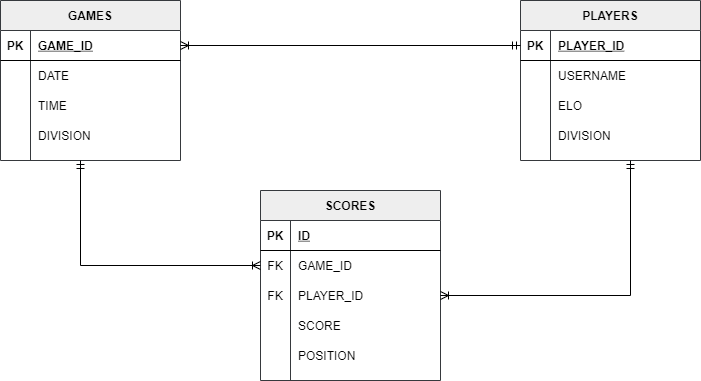

The diagram above was exported from draw.io. Its source (the exported page's mxGraphModel, read from the mxfile embedded in the PNG):
<mxGraphModel dx="868" dy="450" grid="0" gridSize="10" guides="1" tooltips="1" connect="1" arrows="1" fold="1" page="1" pageScale="1" pageWidth="827" pageHeight="1169" background="#ffffff" math="0" shadow="0">
  <root>
    <mxCell id="0" />
    <mxCell id="1" parent="0" />
    <mxCell id="93I6YiVr4R_4GdT3NAUg-1" value="GAMES" style="shape=table;startSize=30;container=1;collapsible=1;childLayout=tableLayout;fixedRows=1;rowLines=0;fontStyle=1;align=center;resizeLast=1;fillColor=#eeeeee;strokeColor=#36393d;" vertex="1" parent="1">
      <mxGeometry x="80" y="80" width="180" height="160" as="geometry">
        <mxRectangle x="80" y="80" width="71" height="30" as="alternateBounds" />
      </mxGeometry>
    </mxCell>
    <mxCell id="93I6YiVr4R_4GdT3NAUg-2" value="" style="shape=partialRectangle;collapsible=0;dropTarget=0;pointerEvents=0;fillColor=none;top=0;left=0;bottom=1;right=0;points=[[0,0.5],[1,0.5]];portConstraint=eastwest;" vertex="1" parent="93I6YiVr4R_4GdT3NAUg-1">
      <mxGeometry y="30" width="180" height="30" as="geometry" />
    </mxCell>
    <mxCell id="93I6YiVr4R_4GdT3NAUg-3" value="PK" style="shape=partialRectangle;connectable=0;fillColor=none;top=0;left=0;bottom=0;right=0;fontStyle=1;overflow=hidden;" vertex="1" parent="93I6YiVr4R_4GdT3NAUg-2">
      <mxGeometry width="30" height="30" as="geometry" />
    </mxCell>
    <mxCell id="93I6YiVr4R_4GdT3NAUg-4" value="GAME_ID" style="shape=partialRectangle;connectable=0;fillColor=none;top=0;left=0;bottom=0;right=0;align=left;spacingLeft=6;fontStyle=5;overflow=hidden;" vertex="1" parent="93I6YiVr4R_4GdT3NAUg-2">
      <mxGeometry x="30" width="150" height="30" as="geometry" />
    </mxCell>
    <mxCell id="93I6YiVr4R_4GdT3NAUg-5" value="" style="shape=partialRectangle;collapsible=0;dropTarget=0;pointerEvents=0;fillColor=none;top=0;left=0;bottom=0;right=0;points=[[0,0.5],[1,0.5]];portConstraint=eastwest;" vertex="1" parent="93I6YiVr4R_4GdT3NAUg-1">
      <mxGeometry y="60" width="180" height="30" as="geometry" />
    </mxCell>
    <mxCell id="93I6YiVr4R_4GdT3NAUg-6" value="" style="shape=partialRectangle;connectable=0;fillColor=none;top=0;left=0;bottom=0;right=0;editable=1;overflow=hidden;" vertex="1" parent="93I6YiVr4R_4GdT3NAUg-5">
      <mxGeometry width="30" height="30" as="geometry" />
    </mxCell>
    <mxCell id="93I6YiVr4R_4GdT3NAUg-7" value="DATE" style="shape=partialRectangle;connectable=0;fillColor=none;top=0;left=0;bottom=0;right=0;align=left;spacingLeft=6;overflow=hidden;" vertex="1" parent="93I6YiVr4R_4GdT3NAUg-5">
      <mxGeometry x="30" width="150" height="30" as="geometry" />
    </mxCell>
    <mxCell id="93I6YiVr4R_4GdT3NAUg-8" value="" style="shape=partialRectangle;collapsible=0;dropTarget=0;pointerEvents=0;fillColor=none;top=0;left=0;bottom=0;right=0;points=[[0,0.5],[1,0.5]];portConstraint=eastwest;" vertex="1" parent="93I6YiVr4R_4GdT3NAUg-1">
      <mxGeometry y="90" width="180" height="30" as="geometry" />
    </mxCell>
    <mxCell id="93I6YiVr4R_4GdT3NAUg-9" value="" style="shape=partialRectangle;connectable=0;fillColor=none;top=0;left=0;bottom=0;right=0;editable=1;overflow=hidden;" vertex="1" parent="93I6YiVr4R_4GdT3NAUg-8">
      <mxGeometry width="30" height="30" as="geometry" />
    </mxCell>
    <mxCell id="93I6YiVr4R_4GdT3NAUg-10" value="TIME" style="shape=partialRectangle;connectable=0;fillColor=none;top=0;left=0;bottom=0;right=0;align=left;spacingLeft=6;overflow=hidden;" vertex="1" parent="93I6YiVr4R_4GdT3NAUg-8">
      <mxGeometry x="30" width="150" height="30" as="geometry" />
    </mxCell>
    <mxCell id="93I6YiVr4R_4GdT3NAUg-11" value="" style="shape=partialRectangle;collapsible=0;dropTarget=0;pointerEvents=0;fillColor=none;top=0;left=0;bottom=0;right=0;points=[[0,0.5],[1,0.5]];portConstraint=eastwest;" vertex="1" parent="93I6YiVr4R_4GdT3NAUg-1">
      <mxGeometry y="120" width="180" height="30" as="geometry" />
    </mxCell>
    <mxCell id="93I6YiVr4R_4GdT3NAUg-12" value="" style="shape=partialRectangle;connectable=0;fillColor=none;top=0;left=0;bottom=0;right=0;editable=1;overflow=hidden;" vertex="1" parent="93I6YiVr4R_4GdT3NAUg-11">
      <mxGeometry width="30" height="30" as="geometry" />
    </mxCell>
    <mxCell id="93I6YiVr4R_4GdT3NAUg-13" value="DIVISION" style="shape=partialRectangle;connectable=0;fillColor=none;top=0;left=0;bottom=0;right=0;align=left;spacingLeft=6;overflow=hidden;" vertex="1" parent="93I6YiVr4R_4GdT3NAUg-11">
      <mxGeometry x="30" width="150" height="30" as="geometry" />
    </mxCell>
    <mxCell id="93I6YiVr4R_4GdT3NAUg-14" value="SCORES" style="shape=table;startSize=30;container=1;collapsible=1;childLayout=tableLayout;fixedRows=1;rowLines=0;fontStyle=1;align=center;resizeLast=1;fillColor=#eeeeee;strokeColor=#36393d;" vertex="1" parent="1">
      <mxGeometry x="340" y="270" width="180" height="190" as="geometry" />
    </mxCell>
    <mxCell id="93I6YiVr4R_4GdT3NAUg-15" value="" style="shape=partialRectangle;collapsible=0;dropTarget=0;pointerEvents=0;fillColor=none;top=0;left=0;bottom=1;right=0;points=[[0,0.5],[1,0.5]];portConstraint=eastwest;" vertex="1" parent="93I6YiVr4R_4GdT3NAUg-14">
      <mxGeometry y="30" width="180" height="30" as="geometry" />
    </mxCell>
    <mxCell id="93I6YiVr4R_4GdT3NAUg-16" value="PK" style="shape=partialRectangle;connectable=0;fillColor=none;top=0;left=0;bottom=0;right=0;fontStyle=1;overflow=hidden;" vertex="1" parent="93I6YiVr4R_4GdT3NAUg-15">
      <mxGeometry width="30" height="30" as="geometry" />
    </mxCell>
    <mxCell id="93I6YiVr4R_4GdT3NAUg-17" value="ID" style="shape=partialRectangle;connectable=0;fillColor=none;top=0;left=0;bottom=0;right=0;align=left;spacingLeft=6;fontStyle=5;overflow=hidden;" vertex="1" parent="93I6YiVr4R_4GdT3NAUg-15">
      <mxGeometry x="30" width="150" height="30" as="geometry" />
    </mxCell>
    <mxCell id="93I6YiVr4R_4GdT3NAUg-18" value="" style="shape=partialRectangle;collapsible=0;dropTarget=0;pointerEvents=0;fillColor=none;top=0;left=0;bottom=0;right=0;points=[[0,0.5],[1,0.5]];portConstraint=eastwest;" vertex="1" parent="93I6YiVr4R_4GdT3NAUg-14">
      <mxGeometry y="60" width="180" height="30" as="geometry" />
    </mxCell>
    <mxCell id="93I6YiVr4R_4GdT3NAUg-19" value="FK" style="shape=partialRectangle;connectable=0;fillColor=none;top=0;left=0;bottom=0;right=0;editable=1;overflow=hidden;" vertex="1" parent="93I6YiVr4R_4GdT3NAUg-18">
      <mxGeometry width="30" height="30" as="geometry" />
    </mxCell>
    <mxCell id="93I6YiVr4R_4GdT3NAUg-20" value="GAME_ID" style="shape=partialRectangle;connectable=0;fillColor=none;top=0;left=0;bottom=0;right=0;align=left;spacingLeft=6;overflow=hidden;" vertex="1" parent="93I6YiVr4R_4GdT3NAUg-18">
      <mxGeometry x="30" width="150" height="30" as="geometry" />
    </mxCell>
    <mxCell id="93I6YiVr4R_4GdT3NAUg-21" value="" style="shape=partialRectangle;collapsible=0;dropTarget=0;pointerEvents=0;fillColor=none;top=0;left=0;bottom=0;right=0;points=[[0,0.5],[1,0.5]];portConstraint=eastwest;" vertex="1" parent="93I6YiVr4R_4GdT3NAUg-14">
      <mxGeometry y="90" width="180" height="30" as="geometry" />
    </mxCell>
    <mxCell id="93I6YiVr4R_4GdT3NAUg-22" value="FK" style="shape=partialRectangle;connectable=0;fillColor=none;top=0;left=0;bottom=0;right=0;editable=1;overflow=hidden;" vertex="1" parent="93I6YiVr4R_4GdT3NAUg-21">
      <mxGeometry width="30" height="30" as="geometry" />
    </mxCell>
    <mxCell id="93I6YiVr4R_4GdT3NAUg-23" value="PLAYER_ID" style="shape=partialRectangle;connectable=0;fillColor=none;top=0;left=0;bottom=0;right=0;align=left;spacingLeft=6;overflow=hidden;" vertex="1" parent="93I6YiVr4R_4GdT3NAUg-21">
      <mxGeometry x="30" width="150" height="30" as="geometry" />
    </mxCell>
    <mxCell id="93I6YiVr4R_4GdT3NAUg-24" value="" style="shape=partialRectangle;collapsible=0;dropTarget=0;pointerEvents=0;fillColor=none;top=0;left=0;bottom=0;right=0;points=[[0,0.5],[1,0.5]];portConstraint=eastwest;" vertex="1" parent="93I6YiVr4R_4GdT3NAUg-14">
      <mxGeometry y="120" width="180" height="30" as="geometry" />
    </mxCell>
    <mxCell id="93I6YiVr4R_4GdT3NAUg-25" value="" style="shape=partialRectangle;connectable=0;fillColor=none;top=0;left=0;bottom=0;right=0;editable=1;overflow=hidden;" vertex="1" parent="93I6YiVr4R_4GdT3NAUg-24">
      <mxGeometry width="30" height="30" as="geometry" />
    </mxCell>
    <mxCell id="93I6YiVr4R_4GdT3NAUg-26" value="SCORE" style="shape=partialRectangle;connectable=0;fillColor=none;top=0;left=0;bottom=0;right=0;align=left;spacingLeft=6;overflow=hidden;" vertex="1" parent="93I6YiVr4R_4GdT3NAUg-24">
      <mxGeometry x="30" width="150" height="30" as="geometry" />
    </mxCell>
    <mxCell id="93I6YiVr4R_4GdT3NAUg-40" value="" style="shape=partialRectangle;collapsible=0;dropTarget=0;pointerEvents=0;fillColor=none;top=0;left=0;bottom=0;right=0;points=[[0,0.5],[1,0.5]];portConstraint=eastwest;" vertex="1" parent="93I6YiVr4R_4GdT3NAUg-14">
      <mxGeometry y="150" width="180" height="30" as="geometry" />
    </mxCell>
    <mxCell id="93I6YiVr4R_4GdT3NAUg-41" value="" style="shape=partialRectangle;connectable=0;fillColor=none;top=0;left=0;bottom=0;right=0;editable=1;overflow=hidden;" vertex="1" parent="93I6YiVr4R_4GdT3NAUg-40">
      <mxGeometry width="30" height="30" as="geometry" />
    </mxCell>
    <mxCell id="93I6YiVr4R_4GdT3NAUg-42" value="POSITION" style="shape=partialRectangle;connectable=0;fillColor=none;top=0;left=0;bottom=0;right=0;align=left;spacingLeft=6;overflow=hidden;" vertex="1" parent="93I6YiVr4R_4GdT3NAUg-40">
      <mxGeometry x="30" width="150" height="30" as="geometry" />
    </mxCell>
    <mxCell id="93I6YiVr4R_4GdT3NAUg-27" value="PLAYERS" style="shape=table;startSize=30;container=1;collapsible=1;childLayout=tableLayout;fixedRows=1;rowLines=0;fontStyle=1;align=center;resizeLast=1;fillColor=#eeeeee;strokeColor=#36393d;" vertex="1" parent="1">
      <mxGeometry x="600" y="80" width="180" height="160" as="geometry">
        <mxRectangle x="600" y="80" width="90" height="30" as="alternateBounds" />
      </mxGeometry>
    </mxCell>
    <mxCell id="93I6YiVr4R_4GdT3NAUg-28" value="" style="shape=partialRectangle;collapsible=0;dropTarget=0;pointerEvents=0;fillColor=none;top=0;left=0;bottom=1;right=0;points=[[0,0.5],[1,0.5]];portConstraint=eastwest;" vertex="1" parent="93I6YiVr4R_4GdT3NAUg-27">
      <mxGeometry y="30" width="180" height="30" as="geometry" />
    </mxCell>
    <mxCell id="93I6YiVr4R_4GdT3NAUg-29" value="PK" style="shape=partialRectangle;connectable=0;fillColor=none;top=0;left=0;bottom=0;right=0;fontStyle=1;overflow=hidden;" vertex="1" parent="93I6YiVr4R_4GdT3NAUg-28">
      <mxGeometry width="30" height="30" as="geometry" />
    </mxCell>
    <mxCell id="93I6YiVr4R_4GdT3NAUg-30" value="PLAYER_ID" style="shape=partialRectangle;connectable=0;fillColor=none;top=0;left=0;bottom=0;right=0;align=left;spacingLeft=6;fontStyle=5;overflow=hidden;" vertex="1" parent="93I6YiVr4R_4GdT3NAUg-28">
      <mxGeometry x="30" width="150" height="30" as="geometry" />
    </mxCell>
    <mxCell id="93I6YiVr4R_4GdT3NAUg-31" value="" style="shape=partialRectangle;collapsible=0;dropTarget=0;pointerEvents=0;fillColor=none;top=0;left=0;bottom=0;right=0;points=[[0,0.5],[1,0.5]];portConstraint=eastwest;" vertex="1" parent="93I6YiVr4R_4GdT3NAUg-27">
      <mxGeometry y="60" width="180" height="30" as="geometry" />
    </mxCell>
    <mxCell id="93I6YiVr4R_4GdT3NAUg-32" value="" style="shape=partialRectangle;connectable=0;fillColor=none;top=0;left=0;bottom=0;right=0;editable=1;overflow=hidden;" vertex="1" parent="93I6YiVr4R_4GdT3NAUg-31">
      <mxGeometry width="30" height="30" as="geometry" />
    </mxCell>
    <mxCell id="93I6YiVr4R_4GdT3NAUg-33" value="USERNAME" style="shape=partialRectangle;connectable=0;fillColor=none;top=0;left=0;bottom=0;right=0;align=left;spacingLeft=6;overflow=hidden;" vertex="1" parent="93I6YiVr4R_4GdT3NAUg-31">
      <mxGeometry x="30" width="150" height="30" as="geometry" />
    </mxCell>
    <mxCell id="93I6YiVr4R_4GdT3NAUg-34" value="" style="shape=partialRectangle;collapsible=0;dropTarget=0;pointerEvents=0;fillColor=none;top=0;left=0;bottom=0;right=0;points=[[0,0.5],[1,0.5]];portConstraint=eastwest;" vertex="1" parent="93I6YiVr4R_4GdT3NAUg-27">
      <mxGeometry y="90" width="180" height="30" as="geometry" />
    </mxCell>
    <mxCell id="93I6YiVr4R_4GdT3NAUg-35" value="" style="shape=partialRectangle;connectable=0;fillColor=none;top=0;left=0;bottom=0;right=0;editable=1;overflow=hidden;" vertex="1" parent="93I6YiVr4R_4GdT3NAUg-34">
      <mxGeometry width="30" height="30" as="geometry" />
    </mxCell>
    <mxCell id="93I6YiVr4R_4GdT3NAUg-36" value="ELO" style="shape=partialRectangle;connectable=0;fillColor=none;top=0;left=0;bottom=0;right=0;align=left;spacingLeft=6;overflow=hidden;" vertex="1" parent="93I6YiVr4R_4GdT3NAUg-34">
      <mxGeometry x="30" width="150" height="30" as="geometry" />
    </mxCell>
    <mxCell id="93I6YiVr4R_4GdT3NAUg-37" value="" style="shape=partialRectangle;collapsible=0;dropTarget=0;pointerEvents=0;fillColor=none;top=0;left=0;bottom=0;right=0;points=[[0,0.5],[1,0.5]];portConstraint=eastwest;" vertex="1" parent="93I6YiVr4R_4GdT3NAUg-27">
      <mxGeometry y="120" width="180" height="30" as="geometry" />
    </mxCell>
    <mxCell id="93I6YiVr4R_4GdT3NAUg-38" value="" style="shape=partialRectangle;connectable=0;fillColor=none;top=0;left=0;bottom=0;right=0;editable=1;overflow=hidden;" vertex="1" parent="93I6YiVr4R_4GdT3NAUg-37">
      <mxGeometry width="30" height="30" as="geometry" />
    </mxCell>
    <mxCell id="93I6YiVr4R_4GdT3NAUg-39" value="DIVISION" style="shape=partialRectangle;connectable=0;fillColor=none;top=0;left=0;bottom=0;right=0;align=left;spacingLeft=6;overflow=hidden;" vertex="1" parent="93I6YiVr4R_4GdT3NAUg-37">
      <mxGeometry x="30" width="150" height="30" as="geometry" />
    </mxCell>
    <mxCell id="93I6YiVr4R_4GdT3NAUg-50" value="" style="edgeStyle=orthogonalEdgeStyle;fontSize=12;html=1;endArrow=ERoneToMany;startArrow=ERmandOne;endSize=6;entryX=1;entryY=0.5;entryDx=0;entryDy=0;rounded=0;" edge="1" parent="1" target="93I6YiVr4R_4GdT3NAUg-21">
      <mxGeometry width="100" height="100" relative="1" as="geometry">
        <mxPoint x="710" y="240" as="sourcePoint" />
        <mxPoint x="470" y="220" as="targetPoint" />
      </mxGeometry>
    </mxCell>
    <mxCell id="93I6YiVr4R_4GdT3NAUg-52" value="" style="fontSize=12;html=1;endArrow=ERoneToMany;startArrow=ERmandOne;endSize=6;entryX=1;entryY=0.5;entryDx=0;entryDy=0;rounded=0;" edge="1" parent="1" source="93I6YiVr4R_4GdT3NAUg-28" target="93I6YiVr4R_4GdT3NAUg-2">
      <mxGeometry width="100" height="100" relative="1" as="geometry">
        <mxPoint x="370" y="320" as="sourcePoint" />
        <mxPoint x="470" y="220" as="targetPoint" />
      </mxGeometry>
    </mxCell>
    <mxCell id="93I6YiVr4R_4GdT3NAUg-54" value="" style="edgeStyle=orthogonalEdgeStyle;fontSize=12;html=1;endArrow=ERoneToMany;startArrow=ERmandOne;endSize=6;entryX=0;entryY=0.5;entryDx=0;entryDy=0;rounded=0;" edge="1" parent="1" target="93I6YiVr4R_4GdT3NAUg-18">
      <mxGeometry width="100" height="100" relative="1" as="geometry">
        <mxPoint x="160" y="240" as="sourcePoint" />
        <mxPoint x="470" y="220" as="targetPoint" />
      </mxGeometry>
    </mxCell>
  </root>
</mxGraphModel>